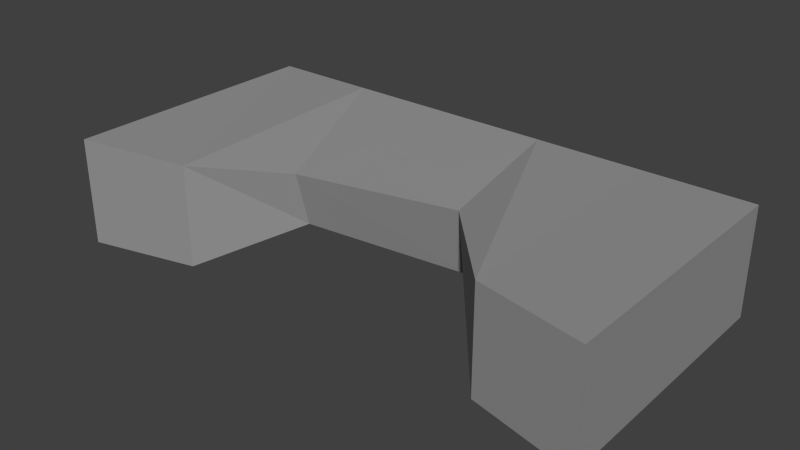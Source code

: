 # Source: path4Hole.blend  (saved by Blender 2.71.0; exported with 4.5.12 LTS)
import bpy
from mathutils import Matrix  # noqa: F401  (used for matrix-valued properties, if any)

bpy.ops.wm.read_factory_settings(use_empty=True)
scene = bpy.context.scene
scene.name = 'Scene'

# ---- collections
col_collection_1 = bpy.data.collections.new('Collection 1'); scene.collection.children.link(col_collection_1)

# ---- materials (node trees are filled in below, after node groups)
mat_material = bpy.data.materials.new('Material')
mat_material.alpha_threshold = 0.0
mat_material.use_transparent_shadow = False
mat_material.diffuse_color = (0.3032, 0.3032, 0.3032, 1.0)
mat_material.roughness = 0.5
mat_material.specular_intensity = 0.0
mat_material.line_color = (0.0, 0.0, 0.0, 1.0)

# ---- material node trees

# ---- world
world_world = bpy.data.worlds.new('World'); scene.world = world_world
world_world.color = (0.05088, 0.05088, 0.05088)
world_world.use_sun_shadow = False
world_world.sun_shadow_jitter_overblur = 0.0
world_world.cycles.sampling_method = 'MANUAL'
world_world.cycles.sample_map_resolution = 256

# ---- meshes
me_cube = bpy.data.meshes.new('Cube')
me_cube.from_pydata([(0.5, -0.25, -0.2), (-0.5, -0.25, -0.2), (-0.5, 0.25, -0.2), (0.5, 0.25, -0.2), (0.5, -0.25, 7.451e-09), (-0.5, -0.25, 7.451e-09), (-0.5, 0.25, 7.451e-09), (0.5, 0.25, 7.451e-09), (0.3, -0.2023, -0.2), (0.1276, 0.02199, -0.1583), (-0.1723, -0.03957, -0.1385), (-0.3, -0.2002, -0.2), (-0.3, 0.25, -0.2), (-0.1, 0.25, -0.2), (0.1, 0.25, -0.2), (0.3, 0.25, -0.2), (0.3, -0.2023, -0.004837), (0.1276, -0.01017, -0.02905), (-0.1723, -0.06716, -0.03392), (-0.3, -0.2002, -0.009706), (-0.3, 0.25, 7.451e-09), (-0.1, 0.25, 7.451e-09), (0.1, 0.25, 7.451e-09), (0.3, 0.25, 7.451e-09)], [], [(11, 1, 2, 12), (19, 20, 6, 5), (11, 19, 5, 1), (1, 5, 6, 2), (15, 23, 7, 3), (4, 0, 3, 7), (0, 8, 15, 3), (8, 9, 14, 15), (9, 10, 13, 14), (10, 11, 12, 13), (4, 7, 23, 16), (16, 23, 22, 17), (17, 22, 21, 18), (18, 21, 20, 19), (0, 4, 16, 8), (8, 16, 17, 9), (9, 17, 18, 10), (10, 18, 19, 11), (2, 6, 20, 12), (12, 20, 21, 13), (13, 21, 22, 14), (14, 22, 23, 15)])
me_cube.materials.append(mat_material)
me_cube.use_remesh_preserve_volume = False
me_cube.use_remesh_preserve_attributes = False
me_cube.use_mirror_vertex_groups = False
me_cube.update()

# ---- objects
ob_cube = bpy.data.objects.new('Cube', me_cube)

# ---- transforms, parenting, visibility, modifiers, constraints
ob_cube.location = (0.0, 0.0, 0.0)
ob_cube.lock_rotations_4d = False
ob_cube.empty_display_type = 'ARROWS'
ob_cube.lineart.crease_threshold = 0.0

# ---- collection membership
col_collection_1.objects.link(ob_cube)

# ---- scene / render settings (as saved in the file)
scene.frame_start = 1; scene.frame_end = 250; scene.frame_set(1)
scene.render.engine = 'BLENDER_EEVEE_NEXT'
scene.render.resolution_percentage = 50
scene.render.dither_intensity = 0.0
scene.cycles.use_denoising = False
scene.cycles.samples = 10
scene.cycles.sampling_pattern = 'TABULATED_SOBOL'
scene.cycles.light_sampling_threshold = 0.0
scene.cycles.use_adaptive_sampling = False
scene.cycles.use_light_tree = False
scene.cycles.blur_glossy = 0.0
scene.cycles.volume_bounces = 1
scene.cycles.pixel_filter_type = 'GAUSSIAN'
scene.cycles.sample_clamp_indirect = 0.0
scene.view_settings.view_transform = 'Standard'
bpy.context.view_layer.update()

# ---- added for rendering (the .blend has no active camera and no usable light): camera, sun
cam_auto = bpy.data.cameras.new('AutoCamera')
cam_auto.lens = 50.0
cam_auto.sensor_width = 36.0
cam_auto.clip_end = 1000.0
ob_auto_camera = bpy.data.objects.new('AutoCamera', cam_auto)
scene.collection.objects.link(ob_auto_camera)
ob_auto_camera.location = (1.05085, -1.26103, 0.740683)
ob_auto_camera.rotation_euler = (1.09748, -7.21219e-08, 0.694738)
scene.camera = ob_auto_camera
light_auto_sun = bpy.data.lights.new('AutoSun', 'SUN')
light_auto_sun.energy = 3.0
light_auto_sun.angle = 0.0523599
ob_auto_sun = bpy.data.objects.new('AutoSun', light_auto_sun)
scene.collection.objects.link(ob_auto_sun)
ob_auto_sun.rotation_euler = (0.872665, 0.174533, 0.523599)
bpy.context.view_layer.update()
